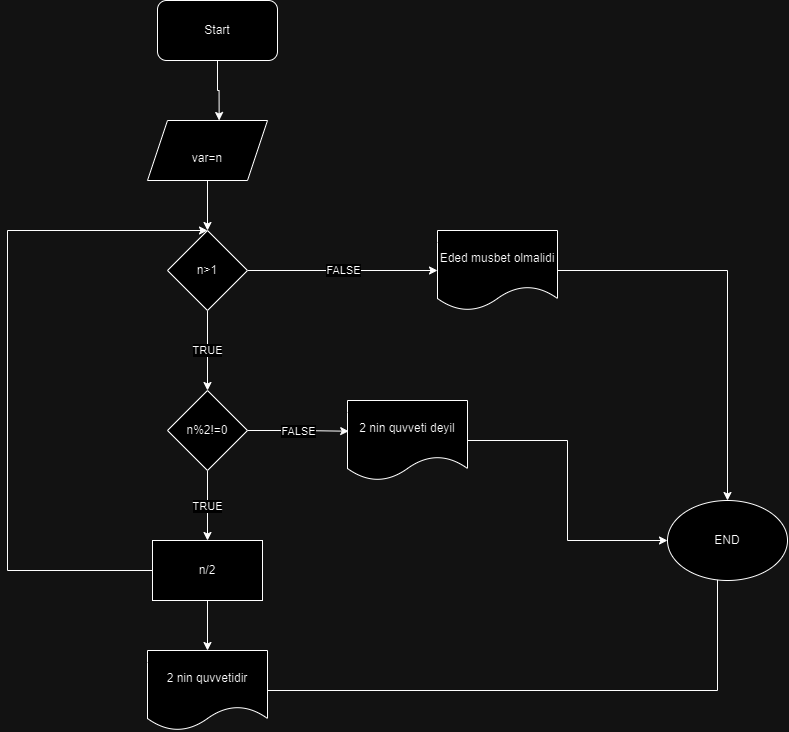

The diagram above was exported from draw.io. Its source (the exported page's mxGraphModel, read from the mxfile embedded in the PNG):
<mxGraphModel dx="1500" dy="809" grid="1" gridSize="10" guides="1" tooltips="1" connect="1" arrows="1" fold="1" page="1" pageScale="1" pageWidth="827" pageHeight="1169" background="none" math="0" shadow="0">
  <root>
    <mxCell id="WIyWlLk6GJQsqaUBKTNV-0" />
    <mxCell id="WIyWlLk6GJQsqaUBKTNV-1" parent="WIyWlLk6GJQsqaUBKTNV-0" />
    <mxCell id="pM2gmJAmLHcXl7xaS3mr-0" value="Start" style="rounded=1;whiteSpace=wrap;html=1;" parent="WIyWlLk6GJQsqaUBKTNV-1" vertex="1">
      <mxGeometry x="330" y="50" width="120" height="60" as="geometry" />
    </mxCell>
    <mxCell id="pM2gmJAmLHcXl7xaS3mr-7" style="edgeStyle=orthogonalEdgeStyle;rounded=0;orthogonalLoop=1;jettySize=auto;html=1;entryX=0.5;entryY=0;entryDx=0;entryDy=0;" parent="WIyWlLk6GJQsqaUBKTNV-1" source="pM2gmJAmLHcXl7xaS3mr-1" target="pM2gmJAmLHcXl7xaS3mr-2" edge="1">
      <mxGeometry relative="1" as="geometry" />
    </mxCell>
    <mxCell id="pM2gmJAmLHcXl7xaS3mr-1" value="&lt;br&gt;var=n" style="shape=parallelogram;perimeter=parallelogramPerimeter;whiteSpace=wrap;html=1;fixedSize=1;" parent="WIyWlLk6GJQsqaUBKTNV-1" vertex="1">
      <mxGeometry x="320" y="170" width="120" height="60" as="geometry" />
    </mxCell>
    <mxCell id="8t9tMKMpQOHa-HA0S9Rc-4" value="FALSE" style="edgeStyle=orthogonalEdgeStyle;rounded=0;orthogonalLoop=1;jettySize=auto;html=1;exitX=1;exitY=0.5;exitDx=0;exitDy=0;entryX=0;entryY=0.5;entryDx=0;entryDy=0;" edge="1" parent="WIyWlLk6GJQsqaUBKTNV-1" source="pM2gmJAmLHcXl7xaS3mr-2" target="pM2gmJAmLHcXl7xaS3mr-5">
      <mxGeometry relative="1" as="geometry" />
    </mxCell>
    <mxCell id="8t9tMKMpQOHa-HA0S9Rc-5" value="TRUE" style="edgeStyle=orthogonalEdgeStyle;rounded=0;orthogonalLoop=1;jettySize=auto;html=1;exitX=0.5;exitY=1;exitDx=0;exitDy=0;" edge="1" parent="WIyWlLk6GJQsqaUBKTNV-1" source="pM2gmJAmLHcXl7xaS3mr-2" target="pM2gmJAmLHcXl7xaS3mr-3">
      <mxGeometry relative="1" as="geometry" />
    </mxCell>
    <mxCell id="pM2gmJAmLHcXl7xaS3mr-2" value="n&amp;gt;1" style="rhombus;whiteSpace=wrap;html=1;" parent="WIyWlLk6GJQsqaUBKTNV-1" vertex="1">
      <mxGeometry x="340" y="280" width="80" height="80" as="geometry" />
    </mxCell>
    <mxCell id="8t9tMKMpQOHa-HA0S9Rc-2" value="TRUE" style="edgeStyle=orthogonalEdgeStyle;rounded=0;orthogonalLoop=1;jettySize=auto;html=1;exitX=0.5;exitY=1;exitDx=0;exitDy=0;" edge="1" parent="WIyWlLk6GJQsqaUBKTNV-1" source="pM2gmJAmLHcXl7xaS3mr-3" target="pM2gmJAmLHcXl7xaS3mr-14">
      <mxGeometry relative="1" as="geometry" />
    </mxCell>
    <mxCell id="pM2gmJAmLHcXl7xaS3mr-3" value="n%2!=0" style="rhombus;whiteSpace=wrap;html=1;" parent="WIyWlLk6GJQsqaUBKTNV-1" vertex="1">
      <mxGeometry x="340" y="440" width="80" height="80" as="geometry" />
    </mxCell>
    <mxCell id="pM2gmJAmLHcXl7xaS3mr-21" style="edgeStyle=orthogonalEdgeStyle;rounded=0;orthogonalLoop=1;jettySize=auto;html=1;exitX=1;exitY=0.5;exitDx=0;exitDy=0;entryX=0.5;entryY=0;entryDx=0;entryDy=0;" parent="WIyWlLk6GJQsqaUBKTNV-1" source="pM2gmJAmLHcXl7xaS3mr-5" target="pM2gmJAmLHcXl7xaS3mr-20" edge="1">
      <mxGeometry relative="1" as="geometry" />
    </mxCell>
    <mxCell id="pM2gmJAmLHcXl7xaS3mr-5" value="Eded musbet olmalidi" style="shape=document;whiteSpace=wrap;html=1;boundedLbl=1;" parent="WIyWlLk6GJQsqaUBKTNV-1" vertex="1">
      <mxGeometry x="610" y="280" width="120" height="80" as="geometry" />
    </mxCell>
    <mxCell id="pM2gmJAmLHcXl7xaS3mr-6" style="edgeStyle=orthogonalEdgeStyle;rounded=0;orthogonalLoop=1;jettySize=auto;html=1;entryX=0.597;entryY=0;entryDx=0;entryDy=0;entryPerimeter=0;" parent="WIyWlLk6GJQsqaUBKTNV-1" source="pM2gmJAmLHcXl7xaS3mr-0" target="pM2gmJAmLHcXl7xaS3mr-1" edge="1">
      <mxGeometry relative="1" as="geometry" />
    </mxCell>
    <mxCell id="pM2gmJAmLHcXl7xaS3mr-23" style="edgeStyle=orthogonalEdgeStyle;rounded=0;orthogonalLoop=1;jettySize=auto;html=1;entryX=0;entryY=1;entryDx=0;entryDy=0;" parent="WIyWlLk6GJQsqaUBKTNV-1" source="pM2gmJAmLHcXl7xaS3mr-13" target="pM2gmJAmLHcXl7xaS3mr-20" edge="1">
      <mxGeometry relative="1" as="geometry">
        <Array as="points">
          <mxPoint x="890" y="740" />
          <mxPoint x="890" y="618" />
        </Array>
      </mxGeometry>
    </mxCell>
    <mxCell id="pM2gmJAmLHcXl7xaS3mr-13" value="2 nin quvvetidir" style="shape=document;whiteSpace=wrap;html=1;boundedLbl=1;" parent="WIyWlLk6GJQsqaUBKTNV-1" vertex="1">
      <mxGeometry x="320" y="700" width="120" height="80" as="geometry" />
    </mxCell>
    <mxCell id="8t9tMKMpQOHa-HA0S9Rc-0" style="edgeStyle=orthogonalEdgeStyle;rounded=0;orthogonalLoop=1;jettySize=auto;html=1;entryX=0.5;entryY=0;entryDx=0;entryDy=0;" edge="1" parent="WIyWlLk6GJQsqaUBKTNV-1" source="pM2gmJAmLHcXl7xaS3mr-14" target="pM2gmJAmLHcXl7xaS3mr-13">
      <mxGeometry relative="1" as="geometry" />
    </mxCell>
    <mxCell id="8t9tMKMpQOHa-HA0S9Rc-9" style="edgeStyle=orthogonalEdgeStyle;rounded=0;orthogonalLoop=1;jettySize=auto;html=1;entryX=0.5;entryY=0;entryDx=0;entryDy=0;" edge="1" parent="WIyWlLk6GJQsqaUBKTNV-1" source="pM2gmJAmLHcXl7xaS3mr-14" target="pM2gmJAmLHcXl7xaS3mr-2">
      <mxGeometry relative="1" as="geometry">
        <Array as="points">
          <mxPoint x="180" y="620" />
          <mxPoint x="180" y="280" />
        </Array>
      </mxGeometry>
    </mxCell>
    <mxCell id="pM2gmJAmLHcXl7xaS3mr-14" value="n/2" style="rounded=0;whiteSpace=wrap;html=1;" parent="WIyWlLk6GJQsqaUBKTNV-1" vertex="1">
      <mxGeometry x="325" y="590" width="110" height="60" as="geometry" />
    </mxCell>
    <mxCell id="8t9tMKMpQOHa-HA0S9Rc-1" style="edgeStyle=orthogonalEdgeStyle;rounded=0;orthogonalLoop=1;jettySize=auto;html=1;entryX=0;entryY=0.5;entryDx=0;entryDy=0;" edge="1" parent="WIyWlLk6GJQsqaUBKTNV-1" source="pM2gmJAmLHcXl7xaS3mr-15" target="pM2gmJAmLHcXl7xaS3mr-20">
      <mxGeometry relative="1" as="geometry" />
    </mxCell>
    <mxCell id="pM2gmJAmLHcXl7xaS3mr-15" value="2 nin quvveti deyil" style="shape=document;whiteSpace=wrap;html=1;boundedLbl=1;" parent="WIyWlLk6GJQsqaUBKTNV-1" vertex="1">
      <mxGeometry x="520" y="450" width="120" height="80" as="geometry" />
    </mxCell>
    <mxCell id="pM2gmJAmLHcXl7xaS3mr-20" value="END" style="ellipse;whiteSpace=wrap;html=1;" parent="WIyWlLk6GJQsqaUBKTNV-1" vertex="1">
      <mxGeometry x="840" y="550" width="120" height="80" as="geometry" />
    </mxCell>
    <mxCell id="8t9tMKMpQOHa-HA0S9Rc-3" value="FALSE" style="edgeStyle=orthogonalEdgeStyle;rounded=0;orthogonalLoop=1;jettySize=auto;html=1;exitX=1;exitY=0.5;exitDx=0;exitDy=0;entryX=0.01;entryY=0.384;entryDx=0;entryDy=0;entryPerimeter=0;" edge="1" parent="WIyWlLk6GJQsqaUBKTNV-1" source="pM2gmJAmLHcXl7xaS3mr-3" target="pM2gmJAmLHcXl7xaS3mr-15">
      <mxGeometry relative="1" as="geometry" />
    </mxCell>
  </root>
</mxGraphModel>